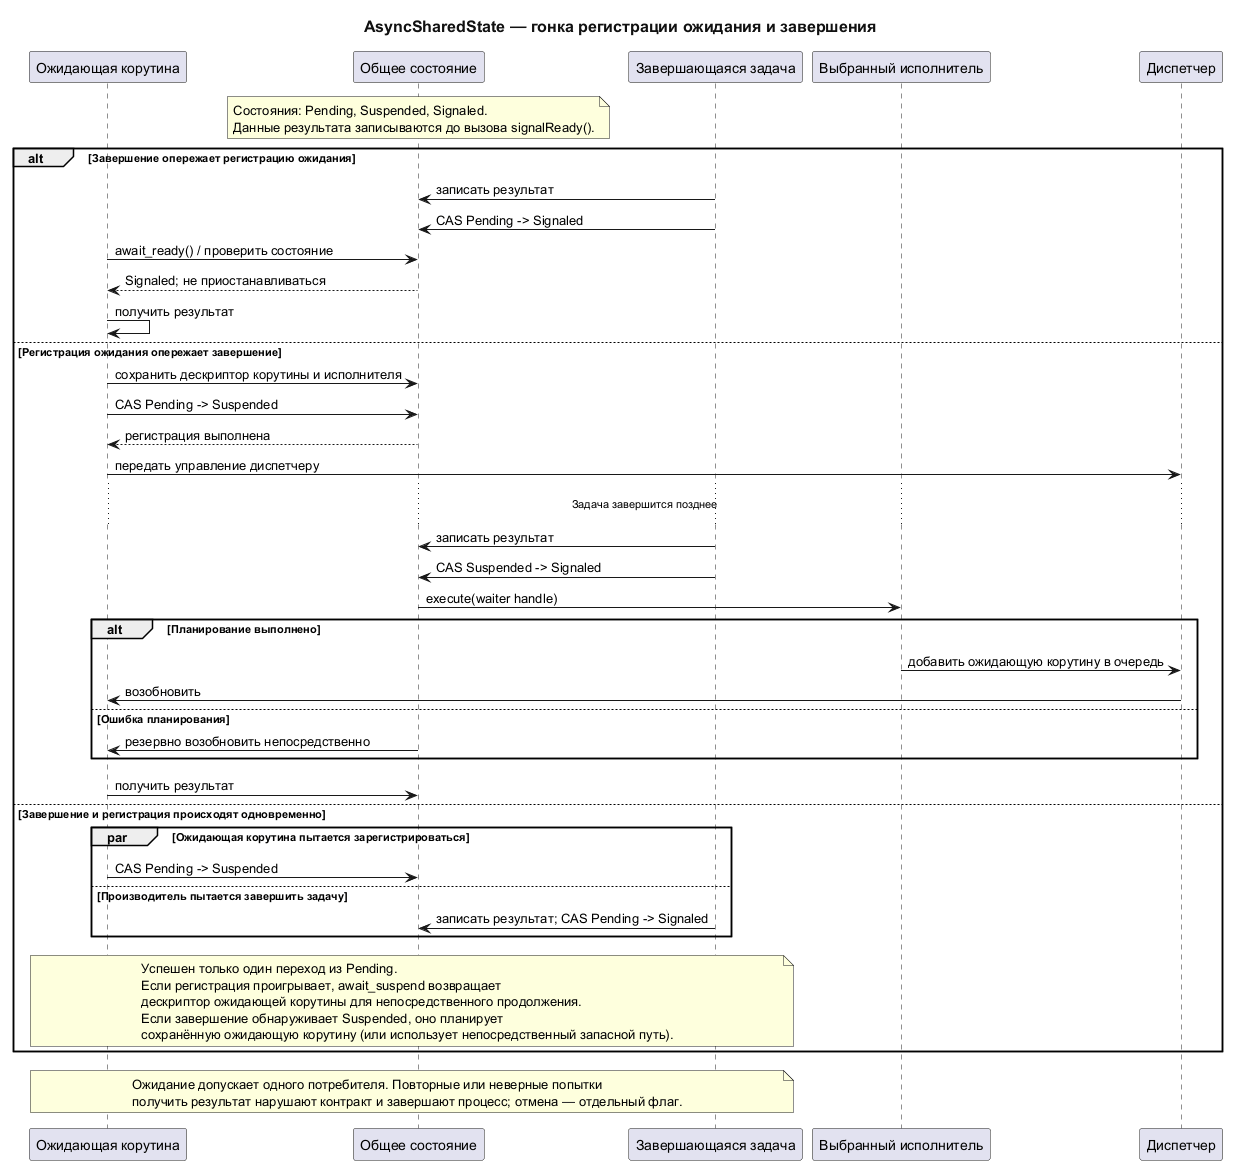

The diagram above was rendered by PlantUML. Its source (embedded in the PNG):
@startuml
title AsyncSharedState — гонка регистрации ожидания и завершения
<style>
document {
  BackgroundColor #FFFFFF
  BoxPadding 10
  ParticipantPadding 10
}
title {
  FontSize 16
  FontColor #111111
}
</style>

participant "Ожидающая корутина" as Awaiter
participant "Общее состояние" as State
participant "Завершающаяся задача" as Producer
participant "Выбранный исполнитель" as Executor
participant "Диспетчер" as Dispatcher

note over State
  Состояния: Pending, Suspended, Signaled.
  Данные результата записываются до вызова signalReady().
end note

alt Завершение опережает регистрацию ожидания
  Producer -> State : записать результат
  Producer -> State : CAS Pending -> Signaled
  Awaiter -> State : await_ready() / проверить состояние
  State --> Awaiter : Signaled; не приостанавливаться
  Awaiter -> Awaiter : получить результат
else Регистрация ожидания опережает завершение
  Awaiter -> State : сохранить дескриптор корутины и исполнителя
  Awaiter -> State : CAS Pending -> Suspended
  State --> Awaiter : регистрация выполнена
  Awaiter -> Dispatcher : передать управление диспетчеру
  ... Задача завершится позднее ...
  Producer -> State : записать результат
  Producer -> State : CAS Suspended -> Signaled
  State -> Executor : execute(waiter handle)
  alt Планирование выполнено
    Executor -> Dispatcher : добавить ожидающую корутину в очередь
    Dispatcher -> Awaiter : возобновить
  else Ошибка планирования
    State -> Awaiter : резервно возобновить непосредственно
  end
  Awaiter -> State : получить результат
else Завершение и регистрация происходят одновременно
  par Ожидающая корутина пытается зарегистрироваться
    Awaiter -> State : CAS Pending -> Suspended
  else Производитель пытается завершить задачу
    Producer -> State : записать результат; CAS Pending -> Signaled
  end
  note over Awaiter,Producer
    Успешен только один переход из Pending.
    Если регистрация проигрывает, await_suspend возвращает
    дескриптор ожидающей корутины для непосредственного продолжения.
    Если завершение обнаруживает Suspended, оно планирует
    сохранённую ожидающую корутину (или использует непосредственный запасной путь).
  end note
end

note over Awaiter,Producer
  Ожидание допускает одного потребителя. Повторные или неверные попытки
  получить результат нарушают контракт и завершают процесс; отмена — отдельный флаг.
end note
@enduml